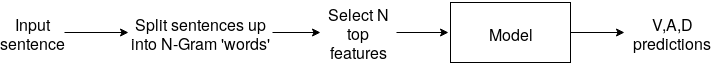

The diagram above was exported from draw.io. Its source (the exported page's mxGraphModel, read from the mxfile embedded in the PNG):
<mxGraphModel dx="1394" dy="805" grid="1" gridSize="16" guides="1" tooltips="1" connect="1" arrows="1" fold="1" page="1" pageScale="1" pageWidth="1169" pageHeight="827" math="0" shadow="0">
  <root>
    <mxCell id="0" />
    <mxCell id="1" parent="0" />
    <mxCell id="2" style="edgeStyle=orthogonalEdgeStyle;rounded=0;orthogonalLoop=1;jettySize=auto;html=1;entryX=0;entryY=0.5;entryDx=0;entryDy=0;fontSize=16;" edge="1" source="3" target="5" parent="1">
      <mxGeometry relative="1" as="geometry" />
    </mxCell>
    <mxCell id="3" value="Input sentence" style="text;html=1;strokeColor=none;fillColor=none;align=center;verticalAlign=middle;whiteSpace=wrap;rounded=0;fontSize=16;" vertex="1" parent="1">
      <mxGeometry x="112" y="72" width="64" height="48" as="geometry" />
    </mxCell>
    <mxCell id="4" style="edgeStyle=orthogonalEdgeStyle;rounded=0;orthogonalLoop=1;jettySize=auto;html=1;entryX=0;entryY=0.5;entryDx=0;entryDy=0;fontSize=16;" edge="1" source="5" target="7" parent="1">
      <mxGeometry relative="1" as="geometry" />
    </mxCell>
    <mxCell id="5" value="Split sentences up into N-Gram 'words'" style="text;html=1;strokeColor=none;fillColor=none;align=center;verticalAlign=middle;whiteSpace=wrap;rounded=0;fontSize=16;" vertex="1" parent="1">
      <mxGeometry x="240" y="64" width="144" height="64" as="geometry" />
    </mxCell>
    <mxCell id="6" style="edgeStyle=orthogonalEdgeStyle;rounded=0;orthogonalLoop=1;jettySize=auto;html=1;fontSize=16;" edge="1" source="7" parent="1">
      <mxGeometry relative="1" as="geometry">
        <mxPoint x="560" y="96" as="targetPoint" />
      </mxGeometry>
    </mxCell>
    <mxCell id="7" value="Select N top features" style="text;html=1;strokeColor=none;fillColor=none;align=center;verticalAlign=middle;whiteSpace=wrap;rounded=0;fontSize=16;" vertex="1" parent="1">
      <mxGeometry x="432" y="72" width="76" height="48" as="geometry" />
    </mxCell>
    <mxCell id="8" style="edgeStyle=orthogonalEdgeStyle;rounded=0;orthogonalLoop=1;jettySize=auto;html=1;fontSize=16;" edge="1" source="9" target="10" parent="1">
      <mxGeometry relative="1" as="geometry" />
    </mxCell>
    <mxCell id="9" value="Model" style="rounded=0;whiteSpace=wrap;html=1;fontSize=16;" vertex="1" parent="1">
      <mxGeometry x="562" y="66" width="120" height="60" as="geometry" />
    </mxCell>
    <mxCell id="10" value="V,A,D predictions" style="text;html=1;strokeColor=none;fillColor=none;align=center;verticalAlign=middle;whiteSpace=wrap;rounded=0;fontSize=16;" vertex="1" parent="1">
      <mxGeometry x="736" y="86" width="96" height="20" as="geometry" />
    </mxCell>
  </root>
</mxGraphModel>